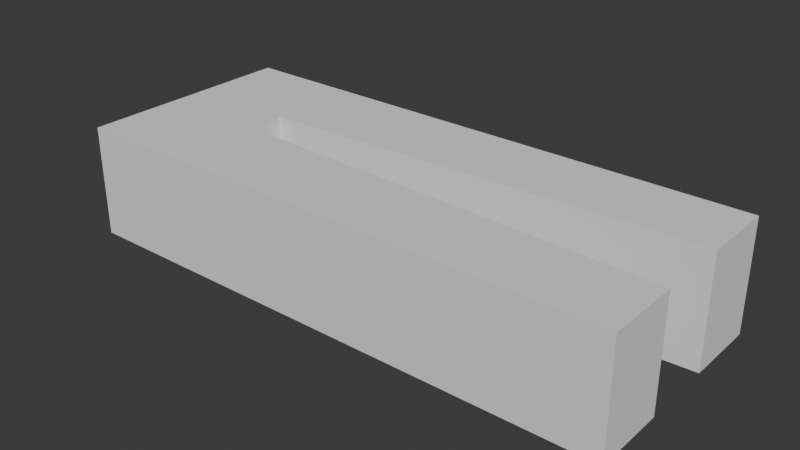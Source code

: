 # Source: part.blend  (saved by Blender 4.2.66; exported with 4.5.12 LTS)
import bpy
from mathutils import Matrix  # noqa: F401  (used for matrix-valued properties, if any)

bpy.ops.wm.read_factory_settings(use_empty=True)
scene = bpy.context.scene
scene.name = 'Scene'

# ---- collections
col_collection = bpy.data.collections.new('Collection'); scene.collection.children.link(col_collection)

# ---- world
world_world = bpy.data.worlds.new('World'); scene.world = world_world
world_world.use_nodes = True; world_world.node_tree.nodes.clear()
_N = world_world.node_tree.nodes; _L = world_world.node_tree.links
n0 = _N.new('ShaderNodeOutputWorld'); n0.name = 'World Output'; n0.location = (300, 300)
n1 = _N.new('ShaderNodeBackground'); n1.name = 'Background'; n1.location = (10, 300)
n1.inputs[0].default_value = (0.05088, 0.05088, 0.05088, 1.0)
_L.new(n1.outputs[0], n0.inputs[0])
n0.is_active_output = True
world_world.color = (0.05088, 0.05088, 0.05088)
world_world.sun_shadow_jitter_overblur = 0.0

# ---- meshes
me_cube_001 = bpy.data.meshes.new('Cube.001')
me_cube_001.from_pydata([(-6.0, -3.0, 0.0), (-6.0, -3.0, 3.0), (-6.0, -0.5, 0.0), (-6.0, -0.5, 3.0), (6.0, -3.0, 0.0), (6.0, -3.0, 3.0), (6.0, -1.0, 0.0), (6.0, -1.0, 3.0), (-9.0, -1.0, 0.0), (-9.0, -3.0, 0.0), (-9.0, -3.0, 3.0), (-9.0, -1.0, 3.0), (-6.0, 0.5, 3.0), (-6.0, 0.5, 0.0), (-9.0, 1.0, 3.0), (-9.0, 1.0, 0.0), (-6.0, 3.0, 3.0), (-6.0, 3.0, 0.0), (-9.0, 3.0, 3.0), (-9.0, 3.0, 0.0), (6.0, 1.0, 3.0), (6.0, 1.0, 0.0), (6.0, 3.0, 3.0), (6.0, 3.0, 0.0)], [], [(1, 3, 11, 10), (2, 3, 7, 6), (6, 7, 5, 4), (4, 5, 1, 0), (2, 6, 4, 0), (7, 3, 1, 5), (9, 10, 11, 8), (2, 0, 9, 8), (11, 3, 12, 14), (0, 1, 10, 9), (13, 15, 19, 17), (3, 2, 13, 12), (2, 8, 15, 13), (8, 11, 14, 15), (16, 17, 19, 18), (15, 14, 18, 19), (14, 12, 16, 18), (16, 12, 20, 22), (20, 21, 23, 22), (13, 17, 23, 21), (12, 13, 21, 20), (17, 16, 22, 23)])
_uv = me_cube_001.uv_layers.new(name='UVMap')
_uv.uv.foreach_set('vector', [0.875, 0.75, 0.875, 0.5, 0.875, 0.5, 0.875, 0.75, 0.375, 0.25, 0.625, 0.25, 0.625, 0.5, 0.375, 0.5, 0.375, 0.5, 0.625, 0.5, 0.625, 0.75, 0.375, 0.75, 0.375, 0.75, 0.625, 0.75, 0.625, 1.0, 0.375, 1.0, 0.125, 0.5, 0.375, 0.5, 0.375, 0.75, 0.125, 0.75, 0.625, 0.5, 0.875, 0.5, 0.875, 0.75, 0.625, 0.75, 0.375, 0.0, 0.625, 0.0, 0.625, 0.25, 0.375, 0.25, 0.125, 0.5, 0.125, 0.75, 0.125, 0.75, 0.125, 0.5, 0.875, 0.5, 0.875, 0.5, 0.875, 0.5, 0.875, 0.5, 0.375, 1.0, 0.625, 1.0, 0.625, 1.0, 0.375, 1.0, 0.125, 0.5, 0.125, 0.5, 0.125, 0.5, 0.125, 0.5, 0.625, 0.25, 0.375, 0.25, 0.375, 0.25, 0.625, 0.25, 0.125, 0.5, 0.125, 0.5, 0.125, 0.5, 0.125, 0.5, 0.375, 0.25, 0.625, 0.25, 0.625, 0.25, 0.375, 0.25, 0.625, 0.25, 0.375, 0.25, 0.375, 0.25, 0.625, 0.25, 0.375, 0.25, 0.625, 0.25, 0.625, 0.25, 0.375, 0.25, 0.875, 0.5, 0.875, 0.5, 0.875, 0.5, 0.875, 0.5, 0.875, 0.5, 0.875, 0.5, 0.875, 0.5, 0.875, 0.5, 0.625, 0.25, 0.375, 0.25, 0.375, 0.25, 0.625, 0.25, 0.125, 0.5, 0.125, 0.5, 0.125, 0.5, 0.125, 0.5, 0.625, 0.25, 0.375, 0.25, 0.375, 0.25, 0.625, 0.25, 0.375, 0.25, 0.625, 0.25, 0.625, 0.25, 0.375, 0.25])
me_cube_001.update()

# ---- objects
ob_cube = bpy.data.objects.new('Cube', me_cube_001)

# ---- transforms, parenting, visibility, modifiers, constraints
ob_cube.location = (0.0, 0.0, 0.0)

# ---- collection membership
col_collection.objects.link(ob_cube)

# ---- scene / render settings (as saved in the file)
scene.frame_start = 1; scene.frame_end = 250; scene.frame_set(1)
scene.render.engine = 'BLENDER_EEVEE_NEXT'
scene.unit_settings.scale_length = 0.001
bpy.context.view_layer.update()

# ---- added for rendering (the .blend has no active camera and no usable light): camera, sun
cam_auto = bpy.data.cameras.new('AutoCamera')
cam_auto.lens = 50.0
cam_auto.sensor_width = 36.0
cam_auto.clip_end = 1000.0
ob_auto_camera = bpy.data.objects.new('AutoCamera', cam_auto)
scene.collection.objects.link(ob_auto_camera)
ob_auto_camera.location = (13.703, -18.2436, 13.6624)
ob_auto_camera.rotation_euler = (1.09748, -7.21219e-08, 0.694738)
scene.camera = ob_auto_camera
light_auto_sun = bpy.data.lights.new('AutoSun', 'SUN')
light_auto_sun.energy = 3.0
light_auto_sun.angle = 0.0523599
ob_auto_sun = bpy.data.objects.new('AutoSun', light_auto_sun)
scene.collection.objects.link(ob_auto_sun)
ob_auto_sun.rotation_euler = (0.872665, 0.174533, 0.523599)
bpy.context.view_layer.update()
